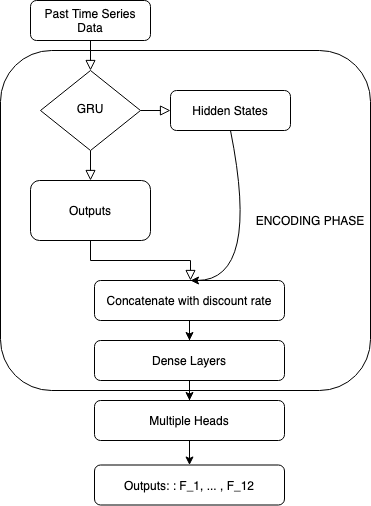

The diagram above was exported from draw.io. Its source (the exported page's mxGraphModel, read from the mxfile embedded in the PNG):
<mxGraphModel dx="791" dy="531" grid="1" gridSize="10" guides="1" tooltips="1" connect="1" arrows="1" fold="1" page="1" pageScale="1" pageWidth="827" pageHeight="1169" math="0" shadow="0">
  <root>
    <mxCell id="WIyWlLk6GJQsqaUBKTNV-0" />
    <mxCell id="WIyWlLk6GJQsqaUBKTNV-1" parent="WIyWlLk6GJQsqaUBKTNV-0" />
    <mxCell id="8qp0nziW1k41V8xToaqn-10" value="&amp;nbsp; &amp;nbsp; &amp;nbsp; &amp;nbsp; &amp;nbsp; &amp;nbsp; &amp;nbsp; &amp;nbsp; &amp;nbsp; &amp;nbsp; &amp;nbsp; &amp;nbsp; &amp;nbsp; &amp;nbsp; &amp;nbsp; &amp;nbsp; &amp;nbsp; &amp;nbsp; &amp;nbsp; &amp;nbsp; &amp;nbsp; &amp;nbsp; &amp;nbsp; &amp;nbsp; &amp;nbsp; &amp;nbsp; &amp;nbsp; &amp;nbsp; &amp;nbsp; &amp;nbsp; &amp;nbsp; &amp;nbsp; &amp;nbsp; &amp;nbsp; &amp;nbsp; &amp;nbsp; &amp;nbsp; &amp;nbsp;ENCODING PHASE" style="rounded=1;whiteSpace=wrap;html=1;" vertex="1" parent="WIyWlLk6GJQsqaUBKTNV-1">
      <mxGeometry x="130" y="150" width="370" height="340" as="geometry" />
    </mxCell>
    <mxCell id="WIyWlLk6GJQsqaUBKTNV-2" value="" style="rounded=0;html=1;jettySize=auto;orthogonalLoop=1;fontSize=11;endArrow=block;endFill=0;endSize=8;strokeWidth=1;shadow=0;labelBackgroundColor=none;edgeStyle=orthogonalEdgeStyle;" parent="WIyWlLk6GJQsqaUBKTNV-1" source="WIyWlLk6GJQsqaUBKTNV-3" target="WIyWlLk6GJQsqaUBKTNV-6" edge="1">
      <mxGeometry relative="1" as="geometry" />
    </mxCell>
    <mxCell id="WIyWlLk6GJQsqaUBKTNV-3" value="Past Time Series Data" style="rounded=1;whiteSpace=wrap;html=1;fontSize=12;glass=0;strokeWidth=1;shadow=0;" parent="WIyWlLk6GJQsqaUBKTNV-1" vertex="1">
      <mxGeometry x="160" y="100" width="120" height="40" as="geometry" />
    </mxCell>
    <mxCell id="WIyWlLk6GJQsqaUBKTNV-4" value="" style="rounded=0;html=1;jettySize=auto;orthogonalLoop=1;fontSize=11;endArrow=block;endFill=0;endSize=8;strokeWidth=1;shadow=0;labelBackgroundColor=none;edgeStyle=orthogonalEdgeStyle;entryX=0.5;entryY=0;entryDx=0;entryDy=0;" parent="WIyWlLk6GJQsqaUBKTNV-1" source="WIyWlLk6GJQsqaUBKTNV-6" target="8qp0nziW1k41V8xToaqn-0" edge="1">
      <mxGeometry y="20" relative="1" as="geometry">
        <mxPoint as="offset" />
        <mxPoint x="220" y="290" as="targetPoint" />
      </mxGeometry>
    </mxCell>
    <mxCell id="WIyWlLk6GJQsqaUBKTNV-5" value="" style="edgeStyle=orthogonalEdgeStyle;rounded=0;html=1;jettySize=auto;orthogonalLoop=1;fontSize=11;endArrow=block;endFill=0;endSize=8;strokeWidth=1;shadow=0;labelBackgroundColor=none;" parent="WIyWlLk6GJQsqaUBKTNV-1" source="WIyWlLk6GJQsqaUBKTNV-6" target="WIyWlLk6GJQsqaUBKTNV-7" edge="1">
      <mxGeometry y="10" relative="1" as="geometry">
        <mxPoint as="offset" />
      </mxGeometry>
    </mxCell>
    <mxCell id="WIyWlLk6GJQsqaUBKTNV-6" value="GRU" style="rhombus;whiteSpace=wrap;html=1;shadow=0;fontFamily=Helvetica;fontSize=12;align=center;strokeWidth=1;spacing=6;spacingTop=-4;" parent="WIyWlLk6GJQsqaUBKTNV-1" vertex="1">
      <mxGeometry x="170" y="170" width="100" height="80" as="geometry" />
    </mxCell>
    <mxCell id="WIyWlLk6GJQsqaUBKTNV-7" value="Hidden States" style="rounded=1;whiteSpace=wrap;html=1;fontSize=12;glass=0;strokeWidth=1;shadow=0;" parent="WIyWlLk6GJQsqaUBKTNV-1" vertex="1">
      <mxGeometry x="300" y="190" width="120" height="40" as="geometry" />
    </mxCell>
    <mxCell id="WIyWlLk6GJQsqaUBKTNV-8" value="" style="rounded=0;html=1;jettySize=auto;orthogonalLoop=1;fontSize=11;endArrow=block;endFill=0;endSize=8;strokeWidth=1;shadow=0;labelBackgroundColor=none;edgeStyle=orthogonalEdgeStyle;exitX=0.5;exitY=1;exitDx=0;exitDy=0;" parent="WIyWlLk6GJQsqaUBKTNV-1" source="8qp0nziW1k41V8xToaqn-0" edge="1">
      <mxGeometry x="0.3333" y="20" relative="1" as="geometry">
        <mxPoint as="offset" />
        <mxPoint x="220" y="370" as="sourcePoint" />
        <mxPoint x="320" y="380" as="targetPoint" />
      </mxGeometry>
    </mxCell>
    <mxCell id="8qp0nziW1k41V8xToaqn-6" value="" style="edgeStyle=orthogonalEdgeStyle;rounded=0;orthogonalLoop=1;jettySize=auto;html=1;" edge="1" parent="WIyWlLk6GJQsqaUBKTNV-1" source="WIyWlLk6GJQsqaUBKTNV-11" target="8qp0nziW1k41V8xToaqn-5">
      <mxGeometry relative="1" as="geometry" />
    </mxCell>
    <mxCell id="WIyWlLk6GJQsqaUBKTNV-11" value="Concatenate with discount rate" style="rounded=1;whiteSpace=wrap;html=1;fontSize=12;glass=0;strokeWidth=1;shadow=0;" parent="WIyWlLk6GJQsqaUBKTNV-1" vertex="1">
      <mxGeometry x="224" y="380" width="190" height="40" as="geometry" />
    </mxCell>
    <mxCell id="8qp0nziW1k41V8xToaqn-8" value="" style="edgeStyle=orthogonalEdgeStyle;rounded=0;orthogonalLoop=1;jettySize=auto;html=1;" edge="1" parent="WIyWlLk6GJQsqaUBKTNV-1" source="8qp0nziW1k41V8xToaqn-5" target="8qp0nziW1k41V8xToaqn-7">
      <mxGeometry relative="1" as="geometry" />
    </mxCell>
    <mxCell id="8qp0nziW1k41V8xToaqn-5" value="Dense Layers" style="rounded=1;whiteSpace=wrap;html=1;fontSize=12;glass=0;strokeWidth=1;shadow=0;" vertex="1" parent="WIyWlLk6GJQsqaUBKTNV-1">
      <mxGeometry x="224" y="440" width="190" height="40" as="geometry" />
    </mxCell>
    <mxCell id="8qp0nziW1k41V8xToaqn-12" value="" style="edgeStyle=orthogonalEdgeStyle;rounded=0;orthogonalLoop=1;jettySize=auto;html=1;" edge="1" parent="WIyWlLk6GJQsqaUBKTNV-1" source="8qp0nziW1k41V8xToaqn-7" target="8qp0nziW1k41V8xToaqn-11">
      <mxGeometry relative="1" as="geometry" />
    </mxCell>
    <mxCell id="8qp0nziW1k41V8xToaqn-7" value="Multiple Heads" style="rounded=1;whiteSpace=wrap;html=1;fontSize=12;glass=0;strokeWidth=1;shadow=0;" vertex="1" parent="WIyWlLk6GJQsqaUBKTNV-1">
      <mxGeometry x="224" y="500" width="190" height="40" as="geometry" />
    </mxCell>
    <mxCell id="8qp0nziW1k41V8xToaqn-11" value="Outputs: : F_1, ... , F_12" style="rounded=1;whiteSpace=wrap;html=1;fontSize=12;glass=0;strokeWidth=1;shadow=0;" vertex="1" parent="WIyWlLk6GJQsqaUBKTNV-1">
      <mxGeometry x="224" y="564.5" width="190" height="40" as="geometry" />
    </mxCell>
    <mxCell id="8qp0nziW1k41V8xToaqn-0" value="Outputs" style="rounded=1;whiteSpace=wrap;html=1;" vertex="1" parent="WIyWlLk6GJQsqaUBKTNV-1">
      <mxGeometry x="160" y="280" width="120" height="60" as="geometry" />
    </mxCell>
    <mxCell id="8qp0nziW1k41V8xToaqn-9" value="" style="curved=1;endArrow=classic;html=1;exitX=0.5;exitY=1;exitDx=0;exitDy=0;" edge="1" parent="WIyWlLk6GJQsqaUBKTNV-1" source="WIyWlLk6GJQsqaUBKTNV-7">
      <mxGeometry width="50" height="50" relative="1" as="geometry">
        <mxPoint x="360" y="430" as="sourcePoint" />
        <mxPoint x="320" y="380" as="targetPoint" />
        <Array as="points">
          <mxPoint x="390" y="380" />
        </Array>
      </mxGeometry>
    </mxCell>
  </root>
</mxGraphModel>